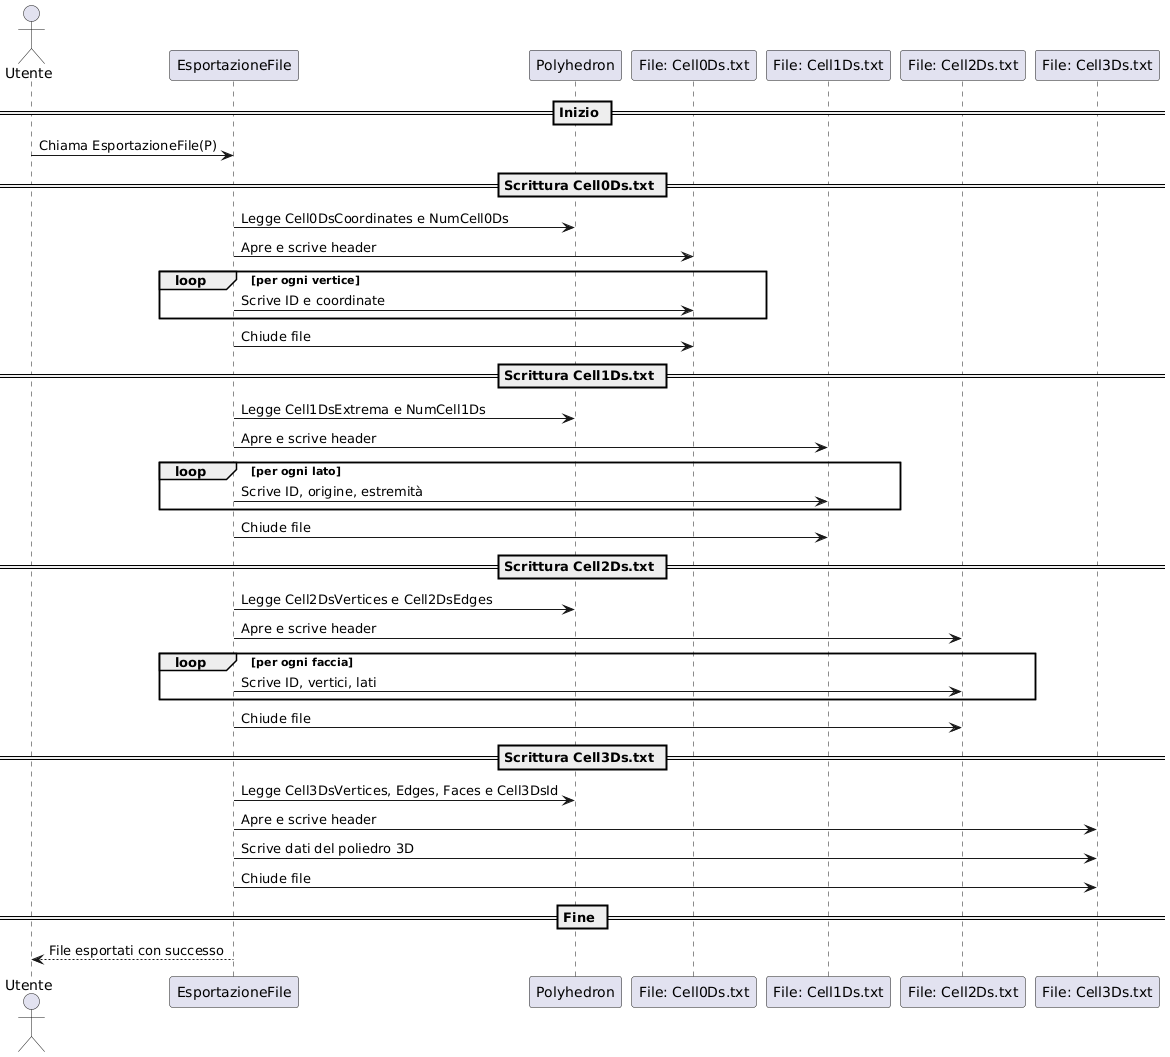

The diagram above was rendered by PlantUML. Its source (embedded in the PNG):
@startuml
actor "Utente" as User
participant "EsportazioneFile" as EF
participant "Polyhedron" as P
participant "File: Cell0Ds.txt"
participant "File: Cell1Ds.txt"
participant "File: Cell2Ds.txt"
participant "File: Cell3Ds.txt"

== Inizio ==
User -> EF : Chiama EsportazioneFile(P)

== Scrittura Cell0Ds.txt ==
EF -> P : Legge Cell0DsCoordinates e NumCell0Ds
EF -> "File: Cell0Ds.txt" : Apre e scrive header
loop per ogni vertice
    EF -> "File: Cell0Ds.txt" : Scrive ID e coordinate
end
EF -> "File: Cell0Ds.txt" : Chiude file

== Scrittura Cell1Ds.txt ==
EF -> P : Legge Cell1DsExtrema e NumCell1Ds
EF -> "File: Cell1Ds.txt" : Apre e scrive header
loop per ogni lato
    EF -> "File: Cell1Ds.txt" : Scrive ID, origine, estremità
end
EF -> "File: Cell1Ds.txt" : Chiude file

== Scrittura Cell2Ds.txt ==
EF -> P : Legge Cell2DsVertices e Cell2DsEdges
EF -> "File: Cell2Ds.txt" : Apre e scrive header
loop per ogni faccia
    EF -> "File: Cell2Ds.txt" : Scrive ID, vertici, lati
end
EF -> "File: Cell2Ds.txt" : Chiude file

== Scrittura Cell3Ds.txt ==
EF -> P : Legge Cell3DsVertices, Edges, Faces e Cell3DsId
EF -> "File: Cell3Ds.txt" : Apre e scrive header
EF -> "File: Cell3Ds.txt" : Scrive dati del poliedro 3D
EF -> "File: Cell3Ds.txt" : Chiude file

== Fine ==
EF --> User : File esportati con successo
@enduml